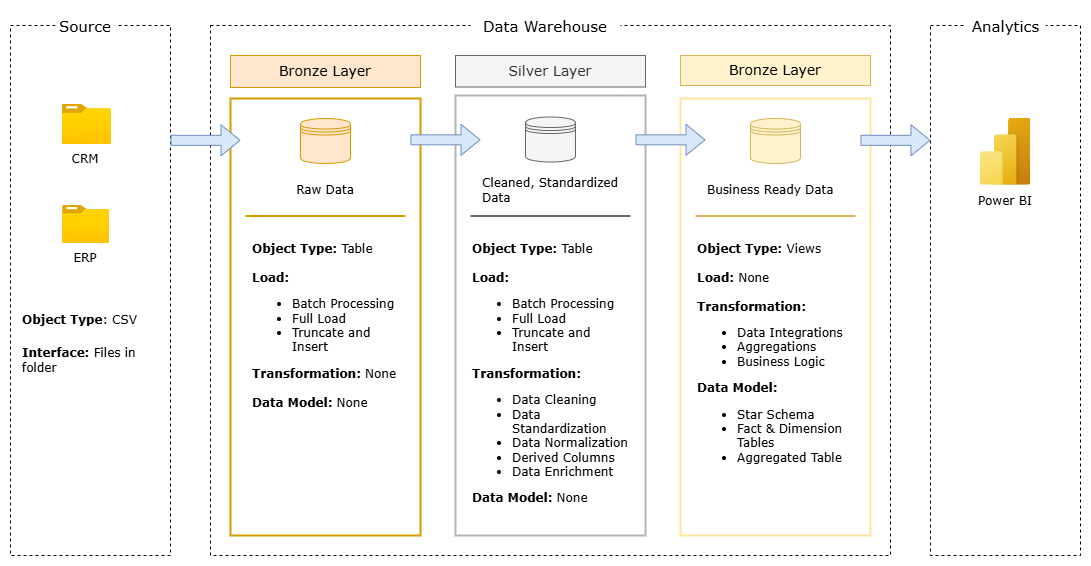

The diagram above was exported from draw.io. Its source (the exported page's mxGraphModel, read from the mxfile embedded in the PNG):
<mxGraphModel dx="1313" dy="762" grid="1" gridSize="10" guides="1" tooltips="1" connect="1" arrows="1" fold="1" page="1" pageScale="1" pageWidth="850" pageHeight="1100" math="0" shadow="0">
  <root>
    <mxCell id="0" />
    <mxCell id="1" parent="0" />
    <mxCell id="qrwx1Vbg3smWUfOx-_RO-1" value="" style="rounded=0;whiteSpace=wrap;html=1;fillColor=none;dashed=1;strokeWidth=1;" parent="1" vertex="1">
      <mxGeometry x="120" y="130" width="160" height="530" as="geometry" />
    </mxCell>
    <mxCell id="qrwx1Vbg3smWUfOx-_RO-5" value="Source" style="text;html=1;align=center;verticalAlign=middle;whiteSpace=wrap;rounded=0;strokeColor=none;fillColor=default;fontFamily=Verdana;fontSize=15;" parent="1" vertex="1">
      <mxGeometry x="165" y="115" width="60" height="30" as="geometry" />
    </mxCell>
    <mxCell id="qrwx1Vbg3smWUfOx-_RO-6" value="" style="image;aspect=fixed;html=1;points=[];align=center;fontSize=12;image=img/lib/azure2/general/Folder_Blank.svg;" parent="1" vertex="1">
      <mxGeometry x="171.59" y="209" width="49.29" height="40" as="geometry" />
    </mxCell>
    <mxCell id="qrwx1Vbg3smWUfOx-_RO-7" value="" style="image;aspect=fixed;html=1;points=[];align=center;fontSize=12;image=img/lib/azure2/general/Folder_Blank.svg;" parent="1" vertex="1">
      <mxGeometry x="172.09" y="310" width="46.82" height="38" as="geometry" />
    </mxCell>
    <mxCell id="qrwx1Vbg3smWUfOx-_RO-8" value="CRM" style="text;html=1;align=center;verticalAlign=middle;whiteSpace=wrap;rounded=0;strokeColor=none;fillColor=default;fontFamily=Verdana;fontSize=12;" parent="1" vertex="1">
      <mxGeometry x="165" y="249" width="60" height="30" as="geometry" />
    </mxCell>
    <mxCell id="qrwx1Vbg3smWUfOx-_RO-9" value="ERP" style="text;html=1;align=center;verticalAlign=middle;whiteSpace=wrap;rounded=0;strokeColor=none;fillColor=default;fontFamily=Verdana;fontSize=12;" parent="1" vertex="1">
      <mxGeometry x="165" y="348" width="60" height="30" as="geometry" />
    </mxCell>
    <mxCell id="qrwx1Vbg3smWUfOx-_RO-10" value="" style="rounded=0;whiteSpace=wrap;html=1;fillColor=none;dashed=1;strokeWidth=1;" parent="1" vertex="1">
      <mxGeometry x="320" y="130" width="680" height="530" as="geometry" />
    </mxCell>
    <mxCell id="qrwx1Vbg3smWUfOx-_RO-11" value="Data Warehouse" style="text;html=1;align=center;verticalAlign=middle;whiteSpace=wrap;rounded=0;strokeColor=none;fillColor=default;fontFamily=Verdana;fontSize=15;" parent="1" vertex="1">
      <mxGeometry x="580" y="115" width="150" height="30" as="geometry" />
    </mxCell>
    <mxCell id="qrwx1Vbg3smWUfOx-_RO-18" value="" style="rounded=0;whiteSpace=wrap;html=1;fillColor=none;strokeColor=#d79b00;strokeWidth=2;" parent="1" vertex="1">
      <mxGeometry x="340" y="203" width="190" height="437" as="geometry" />
    </mxCell>
    <mxCell id="qrwx1Vbg3smWUfOx-_RO-19" value="&lt;font face=&quot;Verdana&quot;&gt;Bronze Layer&lt;/font&gt;" style="rounded=0;whiteSpace=wrap;html=1;fillColor=#ffe6cc;strokeColor=#d79b00;fontSize=14;" parent="1" vertex="1">
      <mxGeometry x="340" y="160" width="190" height="32" as="geometry" />
    </mxCell>
    <mxCell id="qrwx1Vbg3smWUfOx-_RO-20" value="" style="rounded=0;whiteSpace=wrap;html=1;fillColor=none;strokeColor=#B3B3B3;strokeWidth=2;" parent="1" vertex="1">
      <mxGeometry x="565" y="200" width="190" height="440" as="geometry" />
    </mxCell>
    <mxCell id="qrwx1Vbg3smWUfOx-_RO-21" value="&lt;font face=&quot;Verdana&quot;&gt;Silver Layer&lt;/font&gt;" style="rounded=0;whiteSpace=wrap;html=1;fillColor=#f5f5f5;strokeColor=#666666;fontSize=14;fontColor=#333333;" parent="1" vertex="1">
      <mxGeometry x="565" y="160" width="190" height="31.5" as="geometry" />
    </mxCell>
    <mxCell id="qrwx1Vbg3smWUfOx-_RO-22" value="" style="rounded=0;whiteSpace=wrap;html=1;fillColor=none;strokeColor=#FFE599;strokeWidth=2;" parent="1" vertex="1">
      <mxGeometry x="790" y="203" width="190" height="437" as="geometry" />
    </mxCell>
    <mxCell id="qrwx1Vbg3smWUfOx-_RO-23" value="&lt;font face=&quot;Verdana&quot;&gt;Bronze Layer&lt;/font&gt;" style="rounded=0;whiteSpace=wrap;html=1;fillColor=#fff2cc;strokeColor=#d6b656;fontSize=14;" parent="1" vertex="1">
      <mxGeometry x="790" y="160" width="190" height="30" as="geometry" />
    </mxCell>
    <mxCell id="qrwx1Vbg3smWUfOx-_RO-25" value="" style="shape=datastore;whiteSpace=wrap;html=1;fillColor=#ffe6cc;strokeColor=#d79b00;" parent="1" vertex="1">
      <mxGeometry x="410" y="223" width="50" height="45" as="geometry" />
    </mxCell>
    <mxCell id="qrwx1Vbg3smWUfOx-_RO-26" value="" style="shape=datastore;whiteSpace=wrap;html=1;fillColor=#f5f5f5;fontColor=#333333;strokeColor=#666666;" parent="1" vertex="1">
      <mxGeometry x="635" y="221.5" width="50" height="45" as="geometry" />
    </mxCell>
    <mxCell id="qrwx1Vbg3smWUfOx-_RO-27" value="" style="shape=datastore;whiteSpace=wrap;html=1;fillColor=#fff2cc;strokeColor=#d6b656;" parent="1" vertex="1">
      <mxGeometry x="860" y="223" width="50" height="45" as="geometry" />
    </mxCell>
    <mxCell id="qrwx1Vbg3smWUfOx-_RO-28" value="" style="rounded=0;whiteSpace=wrap;html=1;fillColor=none;dashed=1;strokeWidth=1;" parent="1" vertex="1">
      <mxGeometry x="1040" y="130" width="150" height="530" as="geometry" />
    </mxCell>
    <mxCell id="qrwx1Vbg3smWUfOx-_RO-29" value="Analytics" style="text;html=1;align=center;verticalAlign=middle;whiteSpace=wrap;rounded=0;strokeColor=none;fillColor=default;fontFamily=Verdana;fontSize=15;" parent="1" vertex="1">
      <mxGeometry x="1074.75" y="115" width="80.5" height="30" as="geometry" />
    </mxCell>
    <mxCell id="qrwx1Vbg3smWUfOx-_RO-34" value="" style="image;aspect=fixed;html=1;points=[];align=center;fontSize=12;image=img/lib/azure2/power_platform/PowerBI.svg;" parent="1" vertex="1">
      <mxGeometry x="1090" y="222.5" width="50.5" height="67.33" as="geometry" />
    </mxCell>
    <mxCell id="qrwx1Vbg3smWUfOx-_RO-35" value="Power BI" style="text;html=1;align=center;verticalAlign=middle;whiteSpace=wrap;rounded=0;strokeColor=none;fillColor=default;fontFamily=Verdana;fontSize=12;" parent="1" vertex="1">
      <mxGeometry x="1085" y="290.5" width="60" height="30" as="geometry" />
    </mxCell>
    <mxCell id="BIoeSQIr5U-igXtTb99r-1" value="&lt;b&gt;Object Type&lt;/b&gt;: CSV" style="text;html=1;align=left;verticalAlign=middle;whiteSpace=wrap;rounded=0;fontFamily=Verdana;" parent="1" vertex="1">
      <mxGeometry x="130" y="410" width="140" height="30" as="geometry" />
    </mxCell>
    <mxCell id="BIoeSQIr5U-igXtTb99r-3" value="&lt;b&gt;Interface:&lt;/b&gt;&amp;nbsp;Files in folder" style="text;html=1;align=left;verticalAlign=middle;whiteSpace=wrap;rounded=0;fontFamily=Verdana;" parent="1" vertex="1">
      <mxGeometry x="130" y="450" width="140" height="30" as="geometry" />
    </mxCell>
    <mxCell id="BIoeSQIr5U-igXtTb99r-4" value="" style="shape=flexArrow;endArrow=classic;html=1;rounded=0;exitX=1;exitY=0.5;exitDx=0;exitDy=0;labelBackgroundColor=default;labelBorderColor=none;fillColor=#dae8fc;strokeColor=#6c8ebf;" parent="1" edge="1">
      <mxGeometry width="50" height="50" relative="1" as="geometry">
        <mxPoint x="280" y="244.83" as="sourcePoint" />
        <mxPoint x="350" y="244.83" as="targetPoint" />
      </mxGeometry>
    </mxCell>
    <mxCell id="BIoeSQIr5U-igXtTb99r-6" value="Raw Data" style="text;html=1;align=center;verticalAlign=middle;whiteSpace=wrap;rounded=0;fontFamily=Verdana;" parent="1" vertex="1">
      <mxGeometry x="365" y="280" width="140" height="30" as="geometry" />
    </mxCell>
    <mxCell id="BIoeSQIr5U-igXtTb99r-7" value="Cleaned, Standardized Data" style="text;html=1;align=left;verticalAlign=middle;whiteSpace=wrap;rounded=0;fontFamily=Verdana;" parent="1" vertex="1">
      <mxGeometry x="590" y="280" width="140" height="30" as="geometry" />
    </mxCell>
    <mxCell id="BIoeSQIr5U-igXtTb99r-8" value="Business Ready Data" style="text;html=1;align=left;verticalAlign=middle;whiteSpace=wrap;rounded=0;fontFamily=Verdana;" parent="1" vertex="1">
      <mxGeometry x="815" y="280" width="140" height="30" as="geometry" />
    </mxCell>
    <mxCell id="BIoeSQIr5U-igXtTb99r-9" value="" style="shape=flexArrow;endArrow=classic;html=1;rounded=0;exitX=1;exitY=0.5;exitDx=0;exitDy=0;labelBackgroundColor=default;labelBorderColor=none;fillColor=#dae8fc;strokeColor=#6c8ebf;" parent="1" edge="1">
      <mxGeometry width="50" height="50" relative="1" as="geometry">
        <mxPoint x="520" y="244.33" as="sourcePoint" />
        <mxPoint x="590" y="244.33" as="targetPoint" />
      </mxGeometry>
    </mxCell>
    <mxCell id="BIoeSQIr5U-igXtTb99r-10" value="" style="shape=flexArrow;endArrow=classic;html=1;rounded=0;exitX=1;exitY=0.5;exitDx=0;exitDy=0;labelBackgroundColor=default;labelBorderColor=none;fillColor=#dae8fc;strokeColor=#6c8ebf;" parent="1" edge="1">
      <mxGeometry width="50" height="50" relative="1" as="geometry">
        <mxPoint x="745" y="244.33" as="sourcePoint" />
        <mxPoint x="815" y="244.33" as="targetPoint" />
      </mxGeometry>
    </mxCell>
    <mxCell id="BIoeSQIr5U-igXtTb99r-12" value="" style="endArrow=none;html=1;rounded=0;strokeWidth=2;fillColor=#ffe6cc;strokeColor=#d79b00;" parent="1" edge="1">
      <mxGeometry width="50" height="50" relative="1" as="geometry">
        <mxPoint x="355" y="320.5" as="sourcePoint" />
        <mxPoint x="515" y="320.5" as="targetPoint" />
      </mxGeometry>
    </mxCell>
    <mxCell id="BIoeSQIr5U-igXtTb99r-13" value="" style="endArrow=none;html=1;rounded=0;strokeWidth=2;fillColor=#f5f5f5;strokeColor=#666666;" parent="1" edge="1">
      <mxGeometry width="50" height="50" relative="1" as="geometry">
        <mxPoint x="580" y="320.5" as="sourcePoint" />
        <mxPoint x="740" y="320.5" as="targetPoint" />
      </mxGeometry>
    </mxCell>
    <mxCell id="BIoeSQIr5U-igXtTb99r-14" value="" style="endArrow=none;html=1;rounded=0;strokeWidth=2;fillColor=#fff2cc;strokeColor=#d6b656;" parent="1" edge="1">
      <mxGeometry width="50" height="50" relative="1" as="geometry">
        <mxPoint x="805" y="320.5" as="sourcePoint" />
        <mxPoint x="965" y="320.5" as="targetPoint" />
      </mxGeometry>
    </mxCell>
    <mxCell id="BIoeSQIr5U-igXtTb99r-15" value="&lt;b&gt;Object Type:&lt;/b&gt; Table&lt;div&gt;&lt;br&gt;&lt;/div&gt;&lt;div&gt;&lt;b&gt;Load:&lt;/b&gt;&lt;/div&gt;&lt;div&gt;&lt;ul&gt;&lt;li&gt;Batch Processing&lt;/li&gt;&lt;li&gt;Full Load&lt;/li&gt;&lt;li&gt;Truncate and Insert&lt;/li&gt;&lt;/ul&gt;&lt;div&gt;&lt;b&gt;Transformation: &lt;/b&gt;None&lt;/div&gt;&lt;div&gt;&lt;br&gt;&lt;/div&gt;&lt;div&gt;&lt;b&gt;Data Model: &lt;/b&gt;None&lt;/div&gt;&lt;div&gt;&lt;br&gt;&lt;/div&gt;&lt;div&gt;&lt;br&gt;&lt;/div&gt;&lt;/div&gt;" style="text;html=1;align=left;verticalAlign=top;whiteSpace=wrap;rounded=0;fontFamily=Verdana;" parent="1" vertex="1">
      <mxGeometry x="360" y="340" width="160" height="300" as="geometry" />
    </mxCell>
    <mxCell id="BIoeSQIr5U-igXtTb99r-16" value="&lt;b&gt;Object Type:&lt;/b&gt; Table&lt;div&gt;&lt;br&gt;&lt;/div&gt;&lt;div&gt;&lt;b&gt;Load:&lt;/b&gt;&lt;/div&gt;&lt;div&gt;&lt;ul&gt;&lt;li&gt;Batch Processing&lt;/li&gt;&lt;li&gt;Full Load&lt;/li&gt;&lt;li&gt;Truncate and Insert&lt;/li&gt;&lt;/ul&gt;&lt;div&gt;&lt;b&gt;Transformation:&amp;nbsp;&lt;/b&gt;&lt;/div&gt;&lt;div&gt;&lt;ul&gt;&lt;li&gt;Data Cleaning&lt;/li&gt;&lt;li&gt;Data Standardization&lt;/li&gt;&lt;li&gt;Data Normalization&lt;/li&gt;&lt;li&gt;Derived Columns&lt;/li&gt;&lt;li&gt;Data Enrichment&lt;/li&gt;&lt;/ul&gt;&lt;div&gt;&lt;b&gt;Data Model: &lt;/b&gt;None&lt;/div&gt;&lt;/div&gt;&lt;div&gt;&lt;b&gt;&lt;br&gt;&lt;/b&gt;&lt;/div&gt;&lt;div&gt;&lt;br&gt;&lt;/div&gt;&lt;div&gt;&lt;br&gt;&lt;/div&gt;&lt;/div&gt;" style="text;html=1;align=left;verticalAlign=top;whiteSpace=wrap;rounded=0;fontFamily=Verdana;" parent="1" vertex="1">
      <mxGeometry x="580" y="340" width="160" height="290" as="geometry" />
    </mxCell>
    <mxCell id="BIoeSQIr5U-igXtTb99r-17" value="&lt;b&gt;Object Type:&lt;/b&gt; Views&lt;div&gt;&lt;br&gt;&lt;/div&gt;&lt;div&gt;&lt;b&gt;Load: &lt;/b&gt;None&lt;/div&gt;&lt;div&gt;&lt;br&gt;&lt;/div&gt;&lt;div&gt;&lt;b&gt;Transformation:&lt;/b&gt;&lt;/div&gt;&lt;div&gt;&lt;ul&gt;&lt;li&gt;Data Integrations&lt;/li&gt;&lt;li&gt;Aggregations&lt;/li&gt;&lt;li&gt;Business Logic&lt;/li&gt;&lt;/ul&gt;&lt;/div&gt;&lt;div&gt;&lt;div&gt;&lt;b&gt;Data Model:&amp;nbsp;&lt;/b&gt;&lt;/div&gt;&lt;div&gt;&lt;ul&gt;&lt;li&gt;Star Schema&lt;/li&gt;&lt;li&gt;Fact &amp;amp; Dimension Tables&lt;/li&gt;&lt;li&gt;Aggregated Table&lt;/li&gt;&lt;/ul&gt;&lt;/div&gt;&lt;div&gt;&lt;br&gt;&lt;/div&gt;&lt;div&gt;&lt;br&gt;&lt;/div&gt;&lt;/div&gt;" style="text;html=1;align=left;verticalAlign=top;whiteSpace=wrap;rounded=0;fontFamily=Verdana;" parent="1" vertex="1">
      <mxGeometry x="805" y="340" width="160" height="270" as="geometry" />
    </mxCell>
    <mxCell id="BIoeSQIr5U-igXtTb99r-18" value="" style="shape=flexArrow;endArrow=classic;html=1;rounded=0;exitX=1;exitY=0.5;exitDx=0;exitDy=0;labelBackgroundColor=default;labelBorderColor=none;fillColor=#dae8fc;strokeColor=#6c8ebf;" parent="1" edge="1">
      <mxGeometry width="50" height="50" relative="1" as="geometry">
        <mxPoint x="970" y="244.79000000000002" as="sourcePoint" />
        <mxPoint x="1040" y="244.79000000000002" as="targetPoint" />
      </mxGeometry>
    </mxCell>
  </root>
</mxGraphModel>